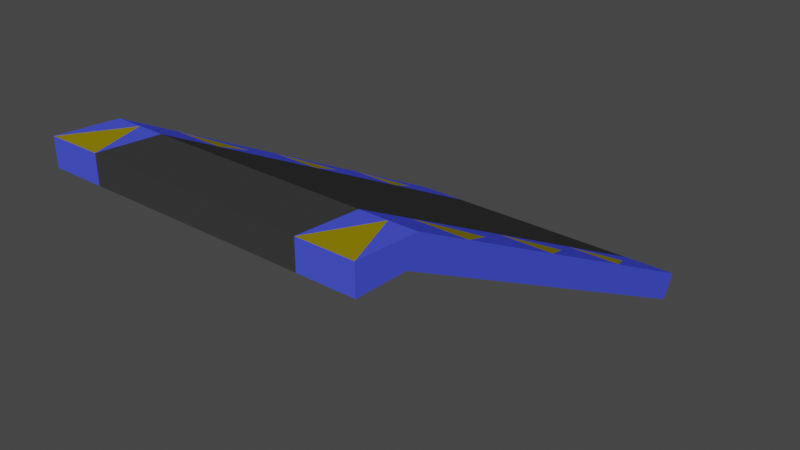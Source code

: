 # Source: Plataforma_inclinada.blend  (saved by Blender 3.4.6; exported with 4.5.12 LTS)
import bpy
from mathutils import Matrix  # noqa: F401  (used for matrix-valued properties, if any)

bpy.ops.wm.read_factory_settings(use_empty=True)
scene = bpy.context.scene
scene.name = 'Scene'

# ---- collections
col_collection = bpy.data.collections.new('Collection'); scene.collection.children.link(col_collection)

# ---- materials (node trees are filled in below, after node groups)
mat_material_001 = bpy.data.materials.new('Material.001')
mat_material_001.use_transparent_shadow = False
mat_material_002 = bpy.data.materials.new('Material.002')
mat_material_002.use_transparent_shadow = False
mat_material_003 = bpy.data.materials.new('Material.003')
mat_material_003.use_transparent_shadow = False

# ---- material node trees
mat_material_001.use_nodes = True; mat_material_001.node_tree.nodes.clear()
_N = mat_material_001.node_tree.nodes; _L = mat_material_001.node_tree.links
n0 = _N.new('ShaderNodeBsdfPrincipled'); n0.name = 'Principled BSDF'; n0.location = (10, 300)
n0.distribution = 'GGX'
n0.subsurface_method = 'RANDOM_WALK_SKIN'
n0.inputs[0].default_value = (0.04508, 0.04508, 0.04508, 1.0)
n0.inputs[2].default_value = 1.0
n0.inputs[3].default_value = 1.45
n0.inputs[13].default_value = 0.0
n0.inputs[27].default_value = (0.0, 0.0, 0.0, 1.0)
n0.inputs[28].default_value = 1.0
n1 = _N.new('ShaderNodeOutputMaterial'); n1.name = 'Material Output'; n1.location = (300, 300)
_L.new(n0.outputs[0], n1.inputs[0])
n1.is_active_output = True
mat_material_002.use_nodes = True; mat_material_002.node_tree.nodes.clear()
_N = mat_material_002.node_tree.nodes; _L = mat_material_002.node_tree.links
n0 = _N.new('ShaderNodeBsdfPrincipled'); n0.name = 'Principled BSDF'; n0.location = (10, 300)
n0.distribution = 'GGX'
n0.subsurface_method = 'RANDOM_WALK_SKIN'
n0.inputs[0].default_value = (0.06458, 0.08911, 0.8, 1.0)
n0.inputs[2].default_value = 1.0
n0.inputs[3].default_value = 1.45
n0.inputs[13].default_value = 0.0
n0.inputs[27].default_value = (0.0, 0.0, 0.0, 1.0)
n0.inputs[28].default_value = 1.0
n1 = _N.new('ShaderNodeOutputMaterial'); n1.name = 'Material Output'; n1.location = (300, 300)
_L.new(n0.outputs[0], n1.inputs[0])
n1.is_active_output = True
mat_material_003.use_nodes = True; mat_material_003.node_tree.nodes.clear()
_N = mat_material_003.node_tree.nodes; _L = mat_material_003.node_tree.links
n0 = _N.new('ShaderNodeBsdfPrincipled'); n0.name = 'Principled BSDF'; n0.location = (10, 300)
n0.distribution = 'GGX'
n0.subsurface_method = 'RANDOM_WALK_SKIN'
n0.inputs[0].default_value = (0.3016, 0.2362, 0.002332, 1.0)
n0.inputs[2].default_value = 1.0
n0.inputs[3].default_value = 1.45
n0.inputs[13].default_value = 0.0
n0.inputs[27].default_value = (0.0, 0.0, 0.0, 1.0)
n0.inputs[28].default_value = 1.0
n1 = _N.new('ShaderNodeOutputMaterial'); n1.name = 'Material Output'; n1.location = (300, 300)
_L.new(n0.outputs[0], n1.inputs[0])
n1.is_active_output = True

# ---- world
world_world = bpy.data.worlds.new('World'); scene.world = world_world
world_world.use_nodes = True; world_world.node_tree.nodes.clear()
_N = world_world.node_tree.nodes; _L = world_world.node_tree.links
n0 = _N.new('ShaderNodeOutputWorld'); n0.name = 'World Output'; n0.location = (300, 300)
n1 = _N.new('ShaderNodeBackground'); n1.name = 'Background'; n1.location = (10, 300)
n1.inputs[0].default_value = (0.05088, 0.05088, 0.05088, 1.0)
_L.new(n1.outputs[0], n0.inputs[0])
n0.is_active_output = True
world_world.color = (0.05088, 0.05088, 0.05088)
world_world.use_sun_shadow = False
world_world.sun_shadow_jitter_overblur = 0.0

# ---- meshes
me_plane_004 = bpy.data.meshes.new('Plane.004')
me_plane_004.from_pydata([(-1.0, 3.769, -1.994), (2.009, 3.769, -1.994), (-1.0, 3.888, -1.763), (2.009, 3.888, -1.763), (2.009, -0.5594, 0.2598), (2.009, -0.5594, 0.0), (-1.0, -0.5594, 0.0), (-1.0, -0.5594, 0.2598), (-0.4984, 3.769, -1.994), (0.003112, 3.769, -1.994), (0.5047, 3.769, -1.994), (1.006, 3.769, -1.994), (1.508, 3.769, -1.994), (-0.4984, 3.888, -1.763), (0.003112, 3.888, -1.763), (0.5047, 3.888, -1.763), (1.006, 3.888, -1.763), (1.508, 3.888, -1.763), (-0.4984, -0.5594, 0.0), (0.003112, -0.5594, 0.0), (0.5047, -0.5594, 0.0), (1.006, -0.5594, 0.0), (1.508, -0.5594, 0.0), (-0.4984, -0.5594, 0.2598), (0.003112, -0.5594, 0.2598), (0.5047, -0.5594, 0.2598), (1.006, -0.5594, 0.2598), (1.508, -0.5594, 0.2598), (2.009, 3.219, -1.711), (2.009, 2.67, -1.428), (2.009, 2.12, -1.145), (2.009, 1.57, -0.862), (2.009, 1.02, -0.5789), (2.009, 0.4707, -0.2959), (2.009, -0.07904, -0.01281), (-1.0, -0.07904, -0.01281), (-1.0, 0.4707, -0.2959), (-1.0, 1.02, -0.5789), (-1.0, 1.57, -0.862), (-1.0, 2.12, -1.145), (-1.0, 2.67, -1.428), (-1.0, 3.219, -1.711), (2.009, 3.338, -1.48), (2.009, 2.789, -1.197), (2.009, 2.239, -0.9141), (2.009, 1.689, -0.631), (2.009, 1.139, -0.348), (2.009, 0.5896, -0.0649), (2.009, 0.03988, 0.2182), (-1.0, 3.338, -1.48), (-1.0, 2.789, -1.197), (-1.0, 2.239, -0.9141), (-1.0, 1.689, -0.631), (-1.0, 1.139, -0.348), (-1.0, 0.5896, -0.0649), (-1.0, 0.03988, 0.2182), (1.508, 3.338, -1.48), (1.508, 2.789, -1.197), (1.508, 2.239, -0.9141), (1.508, 1.689, -0.631), (1.508, 1.139, -0.348), (1.508, 0.5896, -0.0649), (1.508, 0.03988, 0.2182), (1.006, 3.338, -1.48), (1.006, 2.789, -1.197), (1.006, 2.239, -0.9141), (1.006, 1.689, -0.631), (1.006, 1.139, -0.348), (1.006, 0.5896, -0.0649), (1.006, 0.03988, 0.2182), (0.5047, 3.338, -1.48), (0.5047, 2.789, -1.197), (0.5047, 2.239, -0.9141), (0.5047, 1.689, -0.631), (0.5047, 1.139, -0.348), (0.5047, 0.5896, -0.0649), (0.5047, 0.03988, 0.2182), (0.003112, 3.338, -1.48), (0.003112, 2.789, -1.197), (0.003112, 2.239, -0.9141), (0.003112, 1.689, -0.631), (0.003112, 1.139, -0.348), (0.003112, 0.5896, -0.0649), (0.003112, 0.03988, 0.2182), (-0.4984, 3.338, -1.48), (-0.4984, 2.789, -1.197), (-0.4984, 2.239, -0.9141), (-0.4984, 1.689, -0.631), (-0.4984, 1.139, -0.348), (-0.4984, 0.5896, -0.0649), (-0.4984, 0.03988, 0.2182), (-0.4984, 3.219, -1.711), (-0.4984, 2.67, -1.428), (-0.4984, 2.12, -1.145), (-0.4984, 1.57, -0.862), (-0.4984, 1.02, -0.5789), (-0.4984, 0.4707, -0.2959), (-0.4984, -0.07904, -0.01281), (0.003112, 3.219, -1.711), (0.003112, 2.67, -1.428), (0.003112, 2.12, -1.145), (0.003112, 1.57, -0.862), (0.003112, 1.02, -0.5789), (0.003112, 0.4707, -0.2959), (0.003112, -0.07904, -0.01281), (0.5047, 3.219, -1.711), (0.5047, 2.67, -1.428), (0.5047, 2.12, -1.145), (0.5047, 1.57, -0.862), (0.5047, 1.02, -0.5789), (0.5047, 0.4707, -0.2959), (0.5047, -0.07904, -0.01281), (1.006, 3.219, -1.711), (1.006, 2.67, -1.428), (1.006, 2.12, -1.145), (1.006, 1.57, -0.862), (1.006, 1.02, -0.5789), (1.006, 0.4707, -0.2959), (1.006, -0.07904, -0.01281), (1.508, 3.219, -1.711), (1.508, 2.67, -1.428), (1.508, 2.12, -1.145), (1.508, 1.57, -0.862), (1.508, 1.02, -0.5789), (1.508, 0.4707, -0.2959), (1.508, -0.07904, -0.01281), (1.759, 3.769, -1.994), (1.759, 3.888, -1.763), (1.759, -0.5594, 0.0), (1.759, -0.5594, 0.2598), (1.759, 3.338, -1.48), (1.759, 2.789, -1.197), (1.759, 2.239, -0.9141), (1.759, 1.689, -0.631), (1.759, 1.139, -0.348), (1.759, 0.5896, -0.0649), (1.759, 0.03988, 0.2182), (1.759, 3.219, -1.711), (1.759, 2.67, -1.428), (1.759, 2.12, -1.145), (1.759, 1.57, -0.862), (1.759, 1.02, -0.5789), (1.759, 0.4707, -0.2959), (1.759, -0.07904, -0.01281), (-0.7492, 3.769, -1.994), (-0.7492, 3.888, -1.763), (-0.7492, -0.5594, 0.0), (-0.7492, -0.5594, 0.2598), (-0.7492, 3.219, -1.711), (-0.7492, 2.67, -1.428), (-0.7492, 2.12, -1.145), (-0.7492, 1.57, -0.862), (-0.7492, 1.02, -0.5789), (-0.7492, 0.4707, -0.2959), (-0.7492, -0.07904, -0.01281), (-0.7492, 3.338, -1.48), (-0.7492, 2.789, -1.197), (-0.7492, 2.239, -0.9141), (-0.7492, 1.689, -0.631), (-0.7492, 1.139, -0.348), (-0.7492, 0.5896, -0.0649), (-0.7492, 0.03988, 0.2182)], [], [(126, 127, 3, 1), (128, 5, 4, 129), (143, 5, 128), (34, 48, 4, 5), (161, 55, 7), (55, 35, 6, 7), (136, 62, 27), (62, 69, 26, 27), (69, 76, 25, 26), (76, 83, 24, 25), (83, 90, 23, 24), (154, 97, 18), (97, 104, 19, 18), (104, 111, 20, 19), (111, 118, 21, 20), (118, 125, 22, 21), (146, 18, 23, 147), (18, 19, 24, 23), (19, 20, 25, 24), (20, 21, 26, 25), (21, 22, 27, 26), (144, 145, 13, 8), (8, 13, 14, 9), (9, 14, 15, 10), (10, 15, 16, 11), (11, 16, 17, 12), (11, 12, 119, 112), (112, 119, 120, 113), (113, 120, 121, 114), (114, 121, 122, 115), (115, 122, 123, 116), (116, 123, 124, 117), (117, 124, 125, 118), (10, 11, 112, 105), (105, 112, 113, 106), (106, 113, 114, 107), (107, 114, 115, 108), (108, 115, 116, 109), (109, 116, 117, 110), (110, 117, 118, 111), (9, 10, 105, 98), (98, 105, 106, 99), (99, 106, 107, 100), (100, 107, 108, 101), (101, 108, 109, 102), (102, 109, 110, 103), (103, 110, 111, 104), (8, 9, 98, 91), (91, 98, 99, 92), (92, 99, 100, 93), (93, 100, 101, 94), (94, 101, 102, 95), (95, 102, 103, 96), (96, 103, 104, 97), (144, 8, 91, 148), (148, 92, 149), (149, 92, 93, 150), (150, 93, 94), (151, 94, 95, 152), (152, 95, 96), (153, 96, 97, 154), (14, 13, 84, 77), (77, 84, 85, 78), (78, 85, 86, 79), (79, 86, 87, 80), (80, 87, 88, 81), (81, 88, 89, 82), (82, 89, 90, 83), (15, 14, 77, 70), (70, 77, 78, 71), (71, 78, 79, 72), (72, 79, 80, 73), (73, 80, 81, 74), (74, 81, 82, 75), (75, 82, 83, 76), (16, 15, 70, 63), (63, 70, 71, 64), (64, 71, 72, 65), (65, 72, 73, 66), (66, 73, 74, 67), (67, 74, 75, 68), (68, 75, 76, 69), (17, 16, 63, 56), (56, 63, 64, 57), (57, 64, 65, 58), (58, 65, 66, 59), (59, 66, 67, 60), (60, 67, 68, 61), (61, 68, 69, 62), (127, 17, 56, 130), (130, 56, 57), (131, 57, 58, 132), (132, 59, 133), (133, 59, 60, 134), (134, 61, 135), (135, 61, 62, 136), (2, 0, 41, 49), (49, 41, 40, 50), (50, 40, 39, 51), (51, 39, 38, 52), (52, 38, 37, 53), (53, 37, 36, 54), (54, 36, 35, 55), (145, 2, 49, 155), (155, 50, 156), (156, 50, 51, 157), (157, 51, 52), (158, 52, 53, 159), (159, 54, 160), (160, 54, 55, 161), (1, 3, 42, 28), (28, 42, 43, 29), (29, 43, 44, 30), (30, 44, 45, 31), (31, 45, 46, 32), (32, 46, 47, 33), (33, 47, 48, 34), (126, 1, 28, 137), (137, 29, 138), (138, 29, 30, 139), (139, 31, 140), (140, 31, 32, 141), (141, 32, 33), (142, 33, 34, 143), (124, 142, 143, 125), (123, 141, 124), (122, 140, 141, 123), (121, 139, 122), (120, 138, 139, 121), (119, 137, 120), (12, 126, 137, 119), (47, 135, 136, 48), (46, 134, 47), (45, 133, 134, 46), (44, 132, 45), (43, 131, 132, 44), (42, 130, 43), (3, 127, 130, 42), (48, 136, 4), (125, 143, 22), (22, 128, 129, 27), (12, 17, 127, 126), (89, 160, 161, 90), (88, 159, 89), (87, 158, 159, 88), (86, 157, 87), (85, 156, 157, 86), (84, 155, 85), (13, 145, 155, 84), (36, 153, 154, 35), (37, 152, 36), (38, 151, 152, 37), (39, 150, 38), (40, 149, 150, 39), (41, 148, 40), (0, 144, 148, 41), (0, 2, 145, 144), (6, 146, 147, 7), (35, 154, 6), (90, 161, 23), (43, 130, 131), (57, 131, 130), (50, 155, 49), (85, 155, 156), (59, 132, 58), (45, 132, 133), (61, 134, 60), (47, 134, 135), (4, 136, 129), (27, 129, 136), (23, 161, 147), (7, 147, 161), (54, 159, 53), (89, 159, 160), (87, 157, 158), (52, 158, 157), (29, 137, 28), (120, 137, 138), (31, 139, 30), (122, 139, 140), (124, 141, 142), (33, 142, 141), (5, 143, 34), (22, 143, 128), (6, 154, 146), (18, 146, 154), (36, 152, 153), (96, 153, 152), (38, 150, 151), (94, 151, 150), (92, 148, 91), (40, 148, 149)])
me_plane_004.polygons.foreach_set('material_index', [1, 1, 2, 1, 1, 1, 1, 0, 0, 0, 0, 1, 0, 0, 0, 0, 1, 0, 0, 0, 0, 1, 0, 0, 0, 0, 0, 0, 0, 0, 0, 0, 0, 0, 0, 0, 0, 0, 0, 0, 0, 0, 0, 0, 0, 0, 0, 0, 0, 0, 0, 0, 0, 0, 1, 2, 1, 1, 1, 1, 1, 0, 0, 0, 0, 0, 0, 0, 0, 0, 0, 0, 0, 0, 0, 0, 0, 0, 0, 0, 0, 0, 0, 0, 0, 0, 0, 0, 0, 1, 1, 1, 2, 1, 2, 1, 1, 1, 1, 1, 1, 1, 1, 1, 2, 1, 1, 1, 2, 1, 1, 1, 1, 1, 1, 1, 1, 1, 2, 1, 2, 1, 1, 1, 1, 1, 1, 1, 1, 1, 1, 1, 1, 1, 1, 1, 1, 1, 1, 1, 1, 1, 1, 1, 1, 1, 1, 1, 1, 1, 1, 1, 1, 1, 1, 1, 1, 1, 1, 1, 2, 2, 1, 2, 1, 2, 1, 2, 2, 2, 2, 2, 1, 2, 2, 2, 1, 2, 1, 2, 2, 2, 1, 2, 2, 2, 2, 2, 2, 2, 1, 2])
_uv = me_plane_004.uv_layers.new(name='UVMap')
_uv.uv.foreach_set('vector', [0.9167, 0.0, 0.9167, 0.0, 1.0, 0.0, 1.0, 0.0, 0.9167, 0.0, 1.0, 0.0, 1.0, 0.0, 0.9167, 0.0, 0.9167, 0.0, 1.0, 0.0, 0.9167, 0.0, 1.0, 0.0, 1.0, 0.0, 1.0, 0.0, 1.0, 0.0, 0.08333, 0.0, 0.0, 0.0, 0.0, 0.0, 0.0, 0.0, 0.0, 0.0, 0.0, 0.0, 0.0, 0.0, 0.9167, 0.0, 0.8333, 0.0, 0.8333, 0.0, 0.8333, 0.0, 0.6667, 0.0, 0.6667, 0.0, 0.8333, 0.0, 0.6667, 0.0, 0.5, 0.0, 0.5, 0.0, 0.6667, 0.0, 0.5, 0.0, 0.3333, 0.0, 0.3333, 0.0, 0.5, 0.0, 0.3333, 0.0, 0.1667, 0.0, 0.1667, 0.0, 0.3333, 0.0, 0.08333, 0.0, 0.1667, 0.0, 0.1667, 0.0, 0.1667, 0.0, 0.3333, 0.0, 0.3333, 0.0, 0.1667, 0.0, 0.3333, 0.0, 0.5, 0.0, 0.5, 0.0, 0.3333, 0.0, 0.5, 0.0, 0.6667, 0.0, 0.6667, 0.0, 0.5, 0.0, 0.6667, 0.0, 0.8333, 0.0, 0.8333, 0.0, 0.6667, 0.0, 0.08333, 0.0, 0.1667, 0.0, 0.1667, 0.0, 0.08333, 0.0, 0.1667, 0.0, 0.3333, 0.0, 0.3333, 0.0, 0.1667, 0.0, 0.3333, 0.0, 0.5, 0.0, 0.5, 0.0, 0.3333, 0.0, 0.5, 0.0, 0.6667, 0.0, 0.6667, 0.0, 0.5, 0.0, 0.6667, 0.0, 0.8333, 0.0, 0.8333, 0.0, 0.6667, 0.0, 0.08333, 0.0, 0.08333, 0.0, 0.1667, 0.0, 0.1667, 0.0, 0.1667, 0.0, 0.1667, 0.0, 0.3333, 0.0, 0.3333, 0.0, 0.3333, 0.0, 0.3333, 0.0, 0.5, 0.0, 0.5, 0.0, 0.5, 0.0, 0.5, 0.0, 0.6667, 0.0, 0.6667, 0.0, 0.6667, 0.0, 0.6667, 0.0, 0.8333, 0.0, 0.8333, 0.0, 0.6667, 0.0, 0.8333, 0.0, 0.8333, 0.0, 0.6667, 0.0, 0.6667, 0.0, 0.8333, 0.0, 0.8333, 0.0, 0.6667, 0.0, 0.6667, 0.0, 0.8333, 0.0, 0.8333, 0.0, 0.6667, 0.0, 0.6667, 0.0, 0.8333, 0.0, 0.8333, 0.0, 0.6667, 0.0, 0.6667, 0.0, 0.8333, 0.0, 0.8333, 0.0, 0.6667, 0.0, 0.6667, 0.0, 0.8333, 0.0, 0.8333, 0.0, 0.6667, 0.0, 0.6667, 0.0, 0.8333, 0.0, 0.8333, 0.0, 0.6667, 0.0, 0.5, 0.0, 0.6667, 0.0, 0.6667, 0.0, 0.5, 0.0, 0.5, 0.0, 0.6667, 0.0, 0.6667, 0.0, 0.5, 0.0, 0.5, 0.0, 0.6667, 0.0, 0.6667, 0.0, 0.5, 0.0, 0.5, 0.0, 0.6667, 0.0, 0.6667, 0.0, 0.5, 0.0, 0.5, 0.0, 0.6667, 0.0, 0.6667, 0.0, 0.5, 0.0, 0.5, 0.0, 0.6667, 0.0, 0.6667, 0.0, 0.5, 0.0, 0.5, 0.0, 0.6667, 0.0, 0.6667, 0.0, 0.5, 0.0, 0.3333, 0.0, 0.5, 0.0, 0.5, 0.0, 0.3333, 0.0, 0.3333, 0.0, 0.5, 0.0, 0.5, 0.0, 0.3333, 0.0, 0.3333, 0.0, 0.5, 0.0, 0.5, 0.0, 0.3333, 0.0, 0.3333, 0.0, 0.5, 0.0, 0.5, 0.0, 0.3333, 0.0, 0.3333, 0.0, 0.5, 0.0, 0.5, 0.0, 0.3333, 0.0, 0.3333, 0.0, 0.5, 0.0, 0.5, 0.0, 0.3333, 0.0, 0.3333, 0.0, 0.5, 0.0, 0.5, 0.0, 0.3333, 0.0, 0.1667, 0.0, 0.3333, 0.0, 0.3333, 0.0, 0.1667, 0.0, 0.1667, 0.0, 0.3333, 0.0, 0.3333, 0.0, 0.1667, 0.0, 0.1667, 0.0, 0.3333, 0.0, 0.3333, 0.0, 0.1667, 0.0, 0.1667, 0.0, 0.3333, 0.0, 0.3333, 0.0, 0.1667, 0.0, 0.1667, 0.0, 0.3333, 0.0, 0.3333, 0.0, 0.1667, 0.0, 0.1667, 0.0, 0.3333, 0.0, 0.3333, 0.0, 0.1667, 0.0, 0.1667, 0.0, 0.3333, 0.0, 0.3333, 0.0, 0.1667, 0.0, 0.08333, 0.0, 0.1667, 0.0, 0.1667, 0.0, 0.08333, 0.0, 0.08333, 0.0, 0.1667, 0.0, 0.08333, 0.0, 0.08333, 0.0, 0.1667, 0.0, 0.1667, 0.0, 0.08333, 0.0, 0.08333, 0.0, 0.1667, 0.0, 0.1667, 0.0, 0.08333, 0.0, 0.1667, 0.0, 0.1667, 0.0, 0.08333, 0.0, 0.08333, 0.0, 0.1667, 0.0, 0.1667, 0.0, 0.08333, 0.0, 0.1667, 0.0, 0.1667, 0.0, 0.08333, 0.0, 0.3333, 0.0, 0.1667, 0.0, 0.1667, 0.0, 0.3333, 0.0, 0.3333, 0.0, 0.1667, 0.0, 0.1667, 0.0, 0.3333, 0.0, 0.3333, 0.0, 0.1667, 0.0, 0.1667, 0.0, 0.3333, 0.0, 0.3333, 0.0, 0.1667, 0.0, 0.1667, 0.0, 0.3333, 0.0, 0.3333, 0.0, 0.1667, 0.0, 0.1667, 0.0, 0.3333, 0.0, 0.3333, 0.0, 0.1667, 0.0, 0.1667, 0.0, 0.3333, 0.0, 0.3333, 0.0, 0.1667, 0.0, 0.1667, 0.0, 0.3333, 0.0, 0.5, 0.0, 0.3333, 0.0, 0.3333, 0.0, 0.5, 0.0, 0.5, 0.0, 0.3333, 0.0, 0.3333, 0.0, 0.5, 0.0, 0.5, 0.0, 0.3333, 0.0, 0.3333, 0.0, 0.5, 0.0, 0.5, 0.0, 0.3333, 0.0, 0.3333, 0.0, 0.5, 0.0, 0.5, 0.0, 0.3333, 0.0, 0.3333, 0.0, 0.5, 0.0, 0.5, 0.0, 0.3333, 0.0, 0.3333, 0.0, 0.5, 0.0, 0.5, 0.0, 0.3333, 0.0, 0.3333, 0.0, 0.5, 0.0, 0.6667, 0.0, 0.5, 0.0, 0.5, 0.0, 0.6667, 0.0, 0.6667, 0.0, 0.5, 0.0, 0.5, 0.0, 0.6667, 0.0, 0.6667, 0.0, 0.5, 0.0, 0.5, 0.0, 0.6667, 0.0, 0.6667, 0.0, 0.5, 0.0, 0.5, 0.0, 0.6667, 0.0, 0.6667, 0.0, 0.5, 0.0, 0.5, 0.0, 0.6667, 0.0, 0.6667, 0.0, 0.5, 0.0, 0.5, 0.0, 0.6667, 0.0, 0.6667, 0.0, 0.5, 0.0, 0.5, 0.0, 0.6667, 0.0, 0.8333, 0.0, 0.6667, 0.0, 0.6667, 0.0, 0.8333, 0.0, 0.8333, 0.0, 0.6667, 0.0, 0.6667, 0.0, 0.8333, 0.0, 0.8333, 0.0, 0.6667, 0.0, 0.6667, 0.0, 0.8333, 0.0, 0.8333, 0.0, 0.6667, 0.0, 0.6667, 0.0, 0.8333, 0.0, 0.8333, 0.0, 0.6667, 0.0, 0.6667, 0.0, 0.8333, 0.0, 0.8333, 0.0, 0.6667, 0.0, 0.6667, 0.0, 0.8333, 0.0, 0.8333, 0.0, 0.6667, 0.0, 0.6667, 0.0, 0.8333, 0.0, 0.9167, 0.0, 0.8333, 0.0, 0.8333, 0.0, 0.9167, 0.0, 0.9167, 0.0, 0.8333, 0.0, 0.8333, 0.0, 0.9167, 0.0, 0.8333, 0.0, 0.8333, 0.0, 0.9167, 0.0, 0.9167, 0.0, 0.8333, 0.0, 0.9167, 0.0, 0.9167, 0.0, 0.8333, 0.0, 0.8333, 0.0, 0.9167, 0.0, 0.9167, 0.0, 0.8333, 0.0, 0.9167, 0.0, 0.9167, 0.0, 0.8333, 0.0, 0.8333, 0.0, 0.9167, 0.0, 0.0, 0.0, 0.0, 0.0, 0.0, 0.0, 0.0, 0.0, 0.0, 0.0, 0.0, 0.0, 0.0, 0.0, 0.0, 0.0, 0.0, 0.0, 0.0, 0.0, 0.0, 0.0, 0.0, 0.0, 0.0, 0.0, 0.0, 0.0, 0.0, 0.0, 0.0, 0.0, 0.0, 0.0, 0.0, 0.0, 0.0, 0.0, 0.0, 0.0, 0.0, 0.0, 0.0, 0.0, 0.0, 0.0, 0.0, 0.0, 0.0, 0.0, 0.0, 0.0, 0.0, 0.0, 0.0, 0.0, 0.08333, 0.0, 0.0, 0.0, 0.0, 0.0, 0.08333, 0.0, 0.08333, 0.0, 0.0, 0.0, 0.08333, 0.0, 0.08333, 0.0, 0.0, 0.0, 0.0, 0.0, 0.08333, 0.0, 0.08333, 0.0, 0.0, 0.0, 0.0, 0.0, 0.08333, 0.0, 0.0, 0.0, 0.0, 0.0, 0.08333, 0.0, 0.08333, 0.0, 0.0, 0.0, 0.08333, 0.0, 0.08333, 0.0, 0.0, 0.0, 0.0, 0.0, 0.08333, 0.0, 1.0, 0.0, 1.0, 0.0, 1.0, 0.0, 1.0, 0.0, 1.0, 0.0, 1.0, 0.0, 1.0, 0.0, 1.0, 0.0, 1.0, 0.0, 1.0, 0.0, 1.0, 0.0, 1.0, 0.0, 1.0, 0.0, 1.0, 0.0, 1.0, 0.0, 1.0, 0.0, 1.0, 0.0, 1.0, 0.0, 1.0, 0.0, 1.0, 0.0, 1.0, 0.0, 1.0, 0.0, 1.0, 0.0, 1.0, 0.0, 1.0, 0.0, 1.0, 0.0, 1.0, 0.0, 1.0, 0.0, 0.9167, 0.0, 1.0, 0.0, 1.0, 0.0, 0.9167, 0.0, 0.9167, 0.0, 1.0, 0.0, 0.9167, 0.0, 0.9167, 0.0, 1.0, 0.0, 1.0, 0.0, 0.9167, 0.0, 0.9167, 0.0, 1.0, 0.0, 0.9167, 0.0, 0.9167, 0.0, 1.0, 0.0, 1.0, 0.0, 0.9167, 0.0, 0.9167, 0.0, 1.0, 0.0, 1.0, 0.0, 0.9167, 0.0, 1.0, 0.0, 1.0, 0.0, 0.9167, 0.0, 0.8333, 0.0, 0.9167, 0.0, 0.9167, 0.0, 0.8333, 0.0, 0.8333, 0.0, 0.9167, 0.0, 0.8333, 0.0, 0.8333, 0.0, 0.9167, 0.0, 0.9167, 0.0, 0.8333, 0.0, 0.8333, 0.0, 0.9167, 0.0, 0.8333, 0.0, 0.8333, 0.0, 0.9167, 0.0, 0.9167, 0.0, 0.8333, 0.0, 0.8333, 0.0, 0.9167, 0.0, 0.8333, 0.0, 0.8333, 0.0, 0.9167, 0.0, 0.9167, 0.0, 0.8333, 0.0, 1.0, 0.0, 0.9167, 0.0, 0.9167, 0.0, 1.0, 0.0, 1.0, 0.0, 0.9167, 0.0, 1.0, 0.0, 1.0, 0.0, 0.9167, 0.0, 0.9167, 0.0, 1.0, 0.0, 1.0, 0.0, 0.9167, 0.0, 1.0, 0.0, 1.0, 0.0, 0.9167, 0.0, 0.9167, 0.0, 1.0, 0.0, 1.0, 0.0, 0.9167, 0.0, 1.0, 0.0, 1.0, 0.0, 0.9167, 0.0, 0.9167, 0.0, 1.0, 0.0, 1.0, 0.0, 0.9167, 0.0, 1.0, 0.0, 0.8333, 0.0, 0.9167, 0.0, 0.8333, 0.0, 0.8333, 0.0, 0.9167, 0.0, 0.9167, 0.0, 0.8333, 0.0, 0.8333, 0.0, 0.8333, 0.0, 0.9167, 0.0, 0.9167, 0.0, 0.1667, 0.0, 0.08333, 0.0, 0.08333, 0.0, 0.1667, 0.0, 0.1667, 0.0, 0.08333, 0.0, 0.1667, 0.0, 0.1667, 0.0, 0.08333, 0.0, 0.08333, 0.0, 0.1667, 0.0, 0.1667, 0.0, 0.08333, 0.0, 0.1667, 0.0, 0.1667, 0.0, 0.08333, 0.0, 0.08333, 0.0, 0.1667, 0.0, 0.1667, 0.0, 0.08333, 0.0, 0.1667, 0.0, 0.1667, 0.0, 0.08333, 0.0, 0.08333, 0.0, 0.1667, 0.0, 0.0, 0.0, 0.08333, 0.0, 0.08333, 0.0, 0.0, 0.0, 0.0, 0.0, 0.08333, 0.0, 0.0, 0.0, 0.0, 0.0, 0.08333, 0.0, 0.08333, 0.0, 0.0, 0.0, 0.0, 0.0, 0.08333, 0.0, 0.0, 0.0, 0.0, 0.0, 0.08333, 0.0, 0.08333, 0.0, 0.0, 0.0, 0.0, 0.0, 0.08333, 0.0, 0.0, 0.0, 0.0, 0.0, 0.08333, 0.0, 0.08333, 0.0, 0.0, 0.0, 0.0, 0.0, 0.0, 0.0, 0.08333, 0.0, 0.08333, 0.0, 0.0, 0.0, 0.08333, 0.0, 0.08333, 0.0, 0.0, 0.0, 0.0, 0.0, 0.08333, 0.0, 0.0, 0.0, 0.1667, 0.0, 0.08333, 0.0, 0.1667, 0.0, 1.0, 0.0, 0.9167, 0.0, 0.9167, 0.0, 0.8333, 0.0, 0.9167, 0.0, 0.9167, 0.0, 0.0, 0.0, 0.08333, 0.0, 0.0, 0.0, 0.1667, 0.0, 0.08333, 0.0, 0.08333, 0.0, 0.8333, 0.0, 0.9167, 0.0, 0.8333, 0.0, 1.0, 0.0, 0.9167, 0.0, 0.9167, 0.0, 0.8333, 0.0, 0.9167, 0.0, 0.8333, 0.0, 1.0, 0.0, 0.9167, 0.0, 0.9167, 0.0, 1.0, 0.0, 0.9167, 0.0, 0.9167, 0.0, 0.8333, 0.0, 0.9167, 0.0, 0.9167, 0.0, 0.1667, 0.0, 0.08333, 0.0, 0.08333, 0.0, 0.0, 0.0, 0.08333, 0.0, 0.08333, 0.0, 0.0, 0.0, 0.08333, 0.0, 0.0, 0.0, 0.1667, 0.0, 0.08333, 0.0, 0.08333, 0.0, 0.1667, 0.0, 0.08333, 0.0, 0.08333, 0.0, 0.0, 0.0, 0.08333, 0.0, 0.08333, 0.0, 1.0, 0.0, 0.9167, 0.0, 1.0, 0.0, 0.8333, 0.0, 0.9167, 0.0, 0.9167, 0.0, 1.0, 0.0, 0.9167, 0.0, 1.0, 0.0, 0.8333, 0.0, 0.9167, 0.0, 0.9167, 0.0, 0.8333, 0.0, 0.9167, 0.0, 0.9167, 0.0, 1.0, 0.0, 0.9167, 0.0, 0.9167, 0.0, 1.0, 0.0, 0.9167, 0.0, 1.0, 0.0, 0.8333, 0.0, 0.9167, 0.0, 0.9167, 0.0, 0.0, 0.0, 0.08333, 0.0, 0.08333, 0.0, 0.1667, 0.0, 0.08333, 0.0, 0.08333, 0.0, 0.0, 0.0, 0.08333, 0.0, 0.08333, 0.0, 0.1667, 0.0, 0.08333, 0.0, 0.08333, 0.0, 0.0, 0.0, 0.08333, 0.0, 0.08333, 0.0, 0.1667, 0.0, 0.08333, 0.0, 0.08333, 0.0, 0.1667, 0.0, 0.08333, 0.0, 0.1667, 0.0, 0.0, 0.0, 0.08333, 0.0, 0.08333, 0.0])
me_plane_004.materials.append(mat_material_001)
me_plane_004.materials.append(mat_material_002)
me_plane_004.materials.append(mat_material_003)
me_plane_004.update()

# ---- objects
ob_plane_004 = bpy.data.objects.new('Plane.004', me_plane_004)

# ---- transforms, parenting, visibility, modifiers, constraints
ob_plane_004.location = (0.0, 0.0, 0.0)

# ---- collection membership
col_collection.objects.link(ob_plane_004)

# ---- scene / render settings (as saved in the file)
scene.frame_start = 1; scene.frame_end = 250; scene.frame_set(1)
scene.render.engine = 'BLENDER_EEVEE_NEXT'
scene.cycles.sampling_pattern = 'TABULATED_SOBOL'
scene.cycles.use_light_tree = False
scene.view_settings.view_transform = 'Filmic'
bpy.context.view_layer.update()

# ---- added for rendering (the .blend has no active camera and no usable light): camera, sun
cam_auto = bpy.data.cameras.new('AutoCamera')
cam_auto.lens = 50.0
cam_auto.sensor_width = 36.0
cam_auto.clip_end = 1000.0
ob_auto_camera = bpy.data.objects.new('AutoCamera', cam_auto)
scene.collection.objects.link(ob_auto_camera)
ob_auto_camera.location = (5.89303, -4.80169, 3.44347)
ob_auto_camera.rotation_euler = (1.09748, -7.21219e-08, 0.694738)
scene.camera = ob_auto_camera
light_auto_sun = bpy.data.lights.new('AutoSun', 'SUN')
light_auto_sun.energy = 3.0
light_auto_sun.angle = 0.0523599
ob_auto_sun = bpy.data.objects.new('AutoSun', light_auto_sun)
scene.collection.objects.link(ob_auto_sun)
ob_auto_sun.rotation_euler = (0.872665, 0.174533, 0.523599)
bpy.context.view_layer.update()
